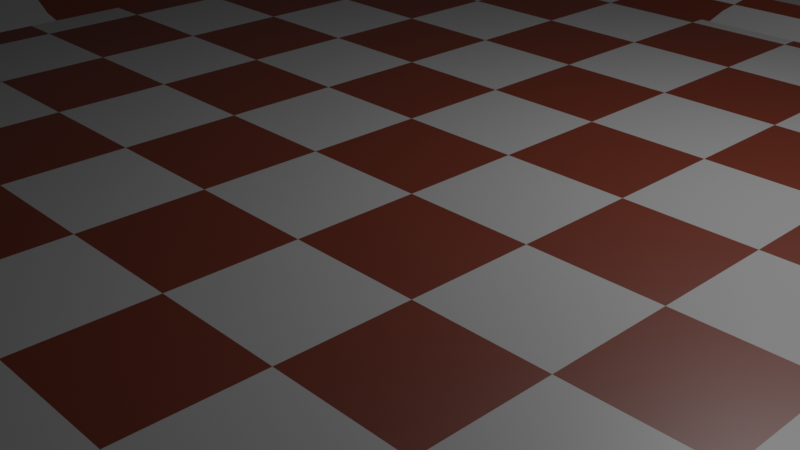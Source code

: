 # Source: Board.blend  (saved by Blender 5.1.29; exported with 4.5.12 LTS)
import bpy
from mathutils import Matrix  # noqa: F401  (used for matrix-valued properties, if any)

bpy.ops.wm.read_factory_settings(use_empty=True)
scene = bpy.context.scene
scene.name = 'Scene'

# ---- collections
col_collection = bpy.data.collections.new('Collection'); scene.collection.children.link(col_collection)

# ---- materials (node trees are filled in below, after node groups)
mat_mdarkwood = bpy.data.materials.new('MDarkWood')
mat_mlightwood = bpy.data.materials.new('MLightWood')
mat_mmetal = bpy.data.materials.new('MMetal')
mat_mvelvet = bpy.data.materials.new('MVelvet')

# ---- material node trees
mat_mdarkwood.use_nodes = True; mat_mdarkwood.node_tree.nodes.clear()
_N = mat_mdarkwood.node_tree.nodes; _L = mat_mdarkwood.node_tree.links
n0 = _N.new('ShaderNodeBsdfPrincipled'); n0.name = 'Principled BSDF'; n0.location = (-200, 100)
n1 = _N.new('ShaderNodeOutputMaterial'); n1.name = 'Material Output'; n1.location = (200, 100)
n2 = _N.new('ShaderNodeMapping'); n2.name = 'Mapping'; n2.location = (-746, 62)
n3 = _N.new('ShaderNodeTexCoord'); n3.name = 'Texture Coordinate'; n3.location = (-926, 62)
n4 = _N.new('ShaderNodeTexChecker'); n4.name = 'Checker Texture'; n4.location = (-482, 33)
n4.inputs[1].default_value = (0.09084, 0.01298, 0.004777, 1.0)
n4.inputs[3].default_value = 9.8
_L.new(n0.outputs[0], n1.inputs[0])
_L.new(n3.outputs[2], n2.inputs[0])
_L.new(n2.outputs[0], n4.inputs[0])
_L.new(n4.outputs[0], n0.inputs[0])
n1.is_active_output = True
mat_mlightwood.use_nodes = True; mat_mlightwood.node_tree.nodes.clear()
_N = mat_mlightwood.node_tree.nodes; _L = mat_mlightwood.node_tree.links
n0 = _N.new('ShaderNodeBsdfPrincipled'); n0.name = 'Principled BSDF'; n0.location = (-200, 100)
n0.inputs[0].default_value = (1.0, 0.559, 0.4144, 1.0)
n1 = _N.new('ShaderNodeOutputMaterial'); n1.name = 'Material Output'; n1.location = (200, 100)
_L.new(n0.outputs[0], n1.inputs[0])
n1.is_active_output = True
mat_mmetal.use_nodes = True; mat_mmetal.node_tree.nodes.clear()
_N = mat_mmetal.node_tree.nodes; _L = mat_mmetal.node_tree.links
n0 = _N.new('ShaderNodeBsdfPrincipled'); n0.name = 'Principled BSDF'; n0.location = (-200, 100)
n0.inputs[0].default_value = (0.7793, 0.8, 0.0, 1.0)
n1 = _N.new('ShaderNodeOutputMaterial'); n1.name = 'Material Output'; n1.location = (200, 100)
_L.new(n0.outputs[0], n1.inputs[0])
n1.is_active_output = True
mat_mvelvet.use_nodes = True; mat_mvelvet.node_tree.nodes.clear()
_N = mat_mvelvet.node_tree.nodes; _L = mat_mvelvet.node_tree.links
n0 = _N.new('ShaderNodeBsdfPrincipled'); n0.name = 'Principled BSDF'; n0.location = (-200, 100)
n0.inputs[0].default_value = (0.8, 0.0, 0.009035, 1.0)
n1 = _N.new('ShaderNodeOutputMaterial'); n1.name = 'Material Output'; n1.location = (200, 100)
_L.new(n0.outputs[0], n1.inputs[0])
n1.is_active_output = True

# ---- world
world_world = bpy.data.worlds.new('World'); scene.world = world_world
world_world.use_nodes = True; world_world.node_tree.nodes.clear()
_N = world_world.node_tree.nodes; _L = world_world.node_tree.links
n0 = _N.new('ShaderNodeOutputWorld'); n0.name = 'World Output'; n0.location = (200, 100)
n1 = _N.new('ShaderNodeBackground'); n1.name = 'Background'; n1.location = (-200, 100)
n1.inputs[0].default_value = (0.05088, 0.05088, 0.05088, 1.0)
_L.new(n1.outputs[0], n0.inputs[0])
n0.is_active_output = True
world_world.color = (0.05088, 0.05088, 0.05088)
world_world.sun_shadow_jitter_overblur = 0.0

# ---- cameras
cam_camera = bpy.data.cameras.new('Camera')
cam_camera.clip_end = 100.0
cam_camera.ortho_scale = 7.314

# ---- lights
light_light = bpy.data.lights.new('Light', 'POINT')
light_light.energy = 1000.0
light_light.shadow_soft_size = 0.1

# ---- meshes
me_plane = bpy.data.meshes.new('Plane')
me_plane.from_pydata([(-4.359, -5.55, 0.0), (4.367, -5.55, 0.0), (-4.359, 5.37, 0.0), (4.367, 5.37, 0.0), (-1.514, -5.155, -0.09129), (-4.031, -5.155, -0.09129), (-4.031, 4.974, 0.0), (-4.031, -5.155, 0.0), (4.04, -5.155, 0.0), (4.04, 4.974, 0.0), (-1.45, -5.55, 0.0), (1.459, -5.55, 0.0), (1.459, 5.37, 0.0), (-1.45, 5.37, 0.0), (1.199, -5.155, -0.09129), (-1.302, -5.155, -0.09129), (1.449, -5.155, 0.0), (1.199, -5.155, 0.0), (1.371, -5.294, 0.0), (1.199, 4.974, 0.0), (1.449, 4.974, 0.0), (1.371, 5.114, 0.0), (1.449, 4.974, -0.09129), (4.04, 4.974, -0.09129), (-1.302, -5.155, 0.0), (-1.514, -5.155, 0.0), (-1.422, -5.282, 0.0), (-1.514, 4.974, 0.0), (-1.302, 4.974, 0.0), (-1.422, 5.101, 0.0), (1.449, -5.155, -0.09129), (4.04, -5.155, -0.09129), (4.367, 1.793, 0.0), (4.367, 1.535, 0.0), (-4.359, 1.535, 0.0), (-4.359, 1.793, 0.0), (4.04, 1.666, 0.0), (4.04, 1.408, 0.0), (-4.031, 1.408, 0.0), (-4.031, 1.666, 0.0), (1.449, 1.408, 0.0), (1.449, 1.665, 0.0), (1.199, 1.665, 0.0), (1.199, 1.408, 0.0), (-1.302, 1.408, 0.0), (-1.302, 1.665, 0.0), (-1.514, 1.665, 0.0), (-1.514, 1.408, 0.0), (4.367, -1.9, 0.0), (4.367, -2.233, 0.0), (-4.359, -2.233, 0.0), (-4.359, -1.9, 0.0), (4.04, -1.757, 0.0), (4.04, -2.09, 0.0), (-4.031, -2.09, 0.0), (-4.031, -1.757, 0.0), (1.199, -1.758, 0.0), (1.199, -2.089, 0.0), (1.449, -2.089, 0.0), (1.449, -1.758, 0.0), (-1.514, -1.758, 0.0), (-1.514, -2.089, 0.0), (-1.302, -2.089, 0.0), (-1.302, -1.758, 0.0), (-4.031, 4.974, -0.09129), (-1.514, 4.974, -0.09129), (1.199, 4.974, -0.09129), (-1.302, 4.974, -0.09129), (1.449, 1.408, -0.09129), (4.04, 1.408, -0.09129), (4.04, 1.666, -0.09129), (1.449, 1.665, -0.09129), (-1.302, 1.408, -0.09129), (1.199, 1.408, -0.09129), (1.199, 1.665, -0.09129), (-1.302, 1.665, -0.09129), (-4.031, 1.408, -0.09129), (-1.514, 1.408, -0.09129), (-1.514, 1.665, -0.09129), (-4.031, 1.666, -0.09129), (4.04, -1.757, -0.09129), (1.449, -1.758, -0.09129), (1.449, -2.089, -0.09129), (4.04, -2.09, -0.09129), (1.199, -1.758, -0.09129), (-1.302, -1.758, -0.09129), (-1.302, -2.089, -0.09129), (1.199, -2.089, -0.09129), (-1.514, -1.758, -0.09129), (-4.031, -1.757, -0.09129), (-4.031, -2.09, -0.09129), (-1.514, -2.089, -0.09129), (-4.359, -5.55, -0.1226), (4.367, -5.55, -0.1226), (-4.359, 5.37, -0.1226), (4.367, 5.37, -0.1226), (-1.45, -5.55, -0.1226), (1.459, -5.55, -0.1226), (1.459, 5.37, -0.1226), (-1.45, 5.37, -0.1226), (4.367, 1.793, -0.1226), (4.367, 1.535, -0.1226), (-4.359, 1.535, -0.1226), (-4.359, 1.793, -0.1226), (4.367, -1.9, -0.1226), (4.367, -2.233, -0.1226), (-4.359, -2.233, -0.1226), (-4.359, -1.9, -0.1226), (-6.965, -6.775, -0.1226), (6.973, -6.775, -0.1226), (-6.965, 6.62, -0.1226), (6.973, 6.62, -0.1226), (-2.319, -6.775, -0.1226), (2.327, -6.775, -0.1226), (2.327, 6.62, -0.1226), (-2.319, 6.62, -0.1226), (6.973, 2.232, -0.1226), (6.973, 1.916, -0.1226), (-6.965, 1.916, -0.1226), (-6.965, 2.232, -0.1226), (6.973, -2.298, -0.1226), (6.973, -2.706, -0.1226), (-6.965, -2.706, -0.1226), (-6.965, -2.298, -0.1226), (-6.965, -6.775, 0.009493), (6.973, -6.775, 0.009493), (-6.965, 6.62, 0.009493), (6.973, 6.62, 0.009493), (-2.319, -6.775, 0.009493), (2.327, -6.775, 0.009493), (2.327, 6.62, 0.009493), (-2.319, 6.62, 0.009493), (6.973, 2.232, 0.009493), (6.973, 1.916, 0.009493), (-6.965, 1.916, 0.009493), (-6.965, 2.232, 0.009493), (6.973, -2.298, 0.009493), (6.973, -2.706, 0.009493), (-6.965, -2.706, 0.009493), (-6.965, -2.298, 0.009493), (-7.22, -7.018, 0.009493), (7.229, -7.018, 0.009493), (-7.22, 6.868, 0.009493), (7.229, 6.868, 0.009493), (-2.404, -7.018, 0.009493), (2.412, -7.018, 0.009493), (2.412, 6.868, 0.009493), (-2.404, 6.868, 0.009493), (7.229, 2.319, 0.009493), (7.229, 1.991, 0.009493), (-7.22, 1.991, 0.009493), (-7.22, 2.319, 0.009493), (7.229, -2.377, 0.009493), (7.229, -2.8, 0.009493), (-7.22, -2.8, 0.009493), (-7.22, -2.377, 0.009493), (5.789, 5.469, -0.5817), (-1.924, -5.648, -0.5817), (1.932, -5.648, -0.5817), (1.932, 5.469, -0.5817), (7.229, -7.018, -0.5817), (-1.924, 5.469, -0.5817), (5.789, 1.828, -0.5817), (5.789, 1.565, -0.5817), (-5.78, 1.565, -0.5817), (-5.78, 1.828, -0.5817), (5.789, -1.932, -0.5817), (5.789, -2.271, -0.5817), (-7.22, -7.018, -0.5817), (-5.78, -2.271, -0.5817), (-5.78, -1.932, -0.5817), (-5.78, -5.648, -0.5817), (5.789, -5.648, -0.5817), (-7.22, -2.377, -0.5817), (-7.22, -2.8, -0.5817), (7.229, -2.8, -0.5817), (7.229, -2.377, -0.5817), (-7.22, 2.319, -0.5817), (-7.22, 1.991, -0.5817), (7.229, 1.991, -0.5817), (7.229, 2.319, -0.5817), (-2.404, 6.868, -0.5817), (2.412, 6.868, -0.5817), (2.412, -7.018, -0.5817), (-2.404, -7.018, -0.5817), (7.229, 6.868, -0.5817), (-7.22, 6.868, -0.5817), (-7.01, -6.808, 0.01673), (7.019, -6.808, 0.01673), (-7.01, 6.658, 0.01673), (7.019, 6.658, 0.01673), (-7.22, -7.018, 0.8948), (7.229, -7.018, 0.8948), (-7.22, 6.868, 0.8948), (7.229, 6.868, 0.8948), (6.1, 5.783, 1.106), (-6.091, 5.783, 1.106), (6.1, -5.933, 1.106), (-6.091, -5.933, 1.106), (-5.78, 5.469, -0.5817), (-7.22, -7.018, 0.01673), (7.229, -7.018, 0.01673), (7.229, 6.868, 0.01673), (-7.22, 6.868, 0.01673), (-6.838, -6.74, 0.7654), (6.586, -6.74, 0.7654), (6.586, 6.144, 0.7654), (-6.838, 6.144, 0.7654), (5.143, 4.863, 1.075), (-5.135, 4.863, 1.075), (5.143, -5.014, 1.075), (-5.135, -5.014, 1.075), (-6.091, 5.783, 1.312), (-6.091, -5.933, 1.312), (6.1, 5.783, 1.312), (6.1, -5.933, 1.312), (-5.135, 4.863, 1.063), (-5.135, -5.014, 1.063), (5.143, 4.863, 1.063), (5.143, -5.014, 1.063)], [], [(16, 8, 31, 30), (85, 84, 73, 72), (16, 17, 18), (19, 20, 21), (30, 31, 83, 82), (8, 16, 18, 11, 1), (64, 79, 78, 65), (21, 20, 9, 3, 12), (24, 25, 26), (27, 28, 29), (71, 70, 23, 22), (76, 89, 88, 77), (90, 5, 4, 91), (26, 25, 7, 0, 10), (18, 17, 24, 26, 10, 11), (6, 27, 29, 13, 2), (29, 28, 19, 21, 12, 13), (37, 33, 32, 36), (39, 35, 34, 38), (41, 42, 43, 40), (40, 37, 36, 41), (45, 46, 47, 44), (44, 43, 42, 45), (38, 47, 46, 39), (9, 36, 32, 3), (24, 17, 14, 15), (46, 27, 65, 78), (39, 6, 2, 35), (43, 44, 72, 73), (15, 14, 87, 86), (55, 60, 88, 89), (81, 80, 69, 68), (75, 74, 66, 67), (41, 20, 19, 42), (60, 47, 77, 88), (61, 54, 90, 91), (56, 43, 73, 84), (45, 28, 27, 46), (53, 49, 48, 52), (55, 51, 50, 54), (57, 58, 59, 56), (52, 59, 58, 53), (61, 62, 63, 60), (56, 63, 62, 57), (60, 55, 54, 61), (53, 8, 1, 49), (37, 52, 48, 33), (7, 54, 50, 0), (55, 38, 34, 51), (57, 62, 86, 87), (20, 41, 71, 22), (25, 61, 91, 4), (63, 56, 84, 85), (59, 40, 43, 56), (16, 58, 57, 17), (40, 59, 81, 68), (6, 39, 79, 64), (63, 44, 47, 60), (24, 62, 61, 25), (45, 42, 74, 75), (17, 57, 87, 14), (8, 53, 83, 31), (47, 38, 76, 77), (62, 24, 15, 86), (39, 46, 78, 79), (9, 20, 22, 23), (44, 63, 85, 72), (42, 19, 66, 74), (52, 37, 69, 80), (7, 25, 4, 5), (36, 9, 23, 70), (28, 45, 75, 67), (59, 52, 80, 81), (54, 7, 5, 90), (27, 6, 64, 65), (53, 58, 82, 83), (37, 40, 68, 69), (38, 55, 89, 76), (19, 28, 67, 66), (41, 36, 70, 71), (58, 16, 30, 82), (33, 48, 104, 101), (10, 0, 92, 96), (0, 50, 106, 92), (34, 35, 103, 102), (11, 10, 96, 97), (35, 2, 94, 103), (1, 11, 97, 93), (50, 51, 107, 106), (12, 3, 95, 98), (51, 34, 102, 107), (2, 13, 99, 94), (3, 32, 100, 95), (13, 12, 98, 99), (49, 1, 93, 105), (32, 33, 101, 100), (48, 49, 105, 104), (97, 96, 112, 113), (106, 107, 123, 122), (98, 95, 111, 114), (105, 93, 109, 121), (99, 98, 114, 115), (101, 104, 120, 117), (100, 101, 117, 116), (92, 106, 122, 108), (102, 103, 119, 118), (93, 97, 113, 109), (107, 102, 118, 123), (95, 100, 116, 111), (94, 99, 115, 110), (103, 94, 110, 119), (96, 92, 108, 112), (104, 105, 121, 120), (111, 116, 132, 127), (110, 115, 131, 126), (119, 110, 126, 135), (112, 108, 124, 128), (120, 121, 137, 136), (113, 112, 128, 129), (122, 123, 139, 138), (114, 111, 127, 130), (121, 109, 125, 137), (115, 114, 130, 131), (117, 120, 136, 133), (116, 117, 133, 132), (108, 122, 138, 124), (118, 119, 135, 134), (109, 113, 129, 125), (123, 118, 134, 139), (133, 136, 152, 149), (132, 133, 149, 148), (124, 138, 154, 140), (134, 135, 151, 150), (125, 129, 145, 141), (139, 134, 150, 155), (127, 132, 148, 143), (126, 131, 147, 142), (135, 126, 142, 151), (128, 124, 140, 144), (136, 137, 153, 152), (129, 128, 144, 145), (138, 139, 155, 154), (130, 127, 143, 146), (137, 125, 141, 153), (131, 130, 146, 147), (168, 174, 169, 171), (178, 177, 165, 164), (173, 178, 164, 170), (184, 168, 171, 157), (185, 180, 162, 156), (177, 186, 199, 165), (176, 175, 167, 166), (186, 181, 161, 199), (153, 141, 160, 175), (174, 173, 170, 169), (182, 185, 156, 159), (175, 160, 172, 167), (160, 183, 158, 172), (181, 182, 159, 161), (146, 143, 185, 182), (179, 176, 166, 163), (183, 184, 157, 158), (180, 179, 163, 162), (154, 155, 173, 174), (145, 144, 184, 183), (152, 153, 175, 176), (144, 140, 168, 184), (151, 142, 186, 177), (142, 147, 181, 186), (143, 148, 180, 185), (155, 150, 178, 173), (141, 145, 183, 160), (150, 151, 177, 178), (140, 154, 174, 168), (148, 149, 179, 180), (149, 152, 176, 179), (147, 146, 182, 181), (203, 200, 191, 193), (196, 198, 197, 195), (191, 192, 197, 198), (200, 201, 192, 191), (193, 191, 198, 196), (194, 193, 196, 195), (201, 202, 194, 192), (192, 194, 195, 197), (202, 203, 193, 194), (189, 190, 206, 207), (187, 188, 201, 200), (190, 189, 203, 202), (188, 190, 202, 201), (189, 187, 200, 203), (204, 207, 206, 205), (190, 188, 205, 206), (188, 187, 204, 205), (187, 189, 207, 204), (196, 198, 213, 212), (197, 195, 214, 215), (209, 208, 218, 216), (210, 211, 217, 219), (209, 211, 210, 208), (214, 212, 216, 218), (215, 214, 218, 219), (212, 213, 217, 216), (213, 215, 219, 217), (208, 210, 219, 218), (211, 209, 216, 217), (198, 197, 215, 213), (195, 196, 212, 214)])
me_plane.polygons.foreach_set('material_index', [2, 1, 2, 2, 1, 2, 1, 2, 2, 2, 1, 1, 1, 2, 2, 2, 2, 2, 2, 2, 2, 2, 2, 2, 2, 2, 2, 2, 2, 1, 2, 1, 1, 2, 2, 2, 2, 2, 2, 2, 2, 2, 2, 2, 2, 2, 2, 2, 2, 2, 2, 2, 2, 2, 2, 2, 2, 2, 2, 2, 2, 2, 2, 2, 2, 2, 2, 2, 2, 2, 2, 2, 2, 2, 2, 2, 2, 2, 2, 2, 2, 2, 2, 2, 2, 2, 2, 2, 2, 2, 2, 2, 2, 2, 2, 2, 2, 1, 1, 1, 1, 1, 1, 1, 1, 1, 1, 1, 1, 1, 1, 1, 1, 2, 2, 2, 2, 2, 2, 2, 2, 2, 2, 2, 2, 2, 2, 2, 2, 2, 2, 2, 2, 2, 2, 2, 2, 2, 2, 2, 2, 2, 2, 2, 2, 0, 0, 0, 0, 0, 0, 0, 0, 0, 0, 0, 0, 0, 0, 0, 0, 0, 0, 0, 0, 0, 0, 0, 0, 0, 0, 0, 0, 0, 0, 0, 0, 0, 0, 0, 0, 0, 0, 0, 0, 0, 3, 0, 0, 0, 0, 3, 3, 3, 3, 0, 0, 0, 0, 0, 0, 0, 0, 0, 0, 0, 0, 0])
_uv = me_plane.uv_layers.new(name='UVMap')
_uv.uv.foreach_set('vector', [0.6683, 0.0362, 0.9625, 0.0362, 0.9625, 0.0362, 0.6683, 0.0362, 0.3578, 0.3473, 0.6396, 0.3473, 0.6396, 0.6372, 0.3578, 0.6372, 0.6683, 0.0362, 0.6397, 0.0362, 0.6586, 0.02345, 0.6396, 0.9638, 0.6684, 0.9638, 0.6586, 0.9765, 0.6683, 0.0362, 0.9625, 0.0362, 0.9625, 0.3169, 0.6683, 0.3169, 0.9625, 0.0362, 0.6683, 0.0362, 0.6586, 0.02345, 0.6667, 0.0, 1.0, 0.0, 0.03754, 0.9638, 0.03754, 0.6608, 0.3334, 0.6608, 0.3334, 0.9638, 0.6586, 0.9765, 0.6684, 0.9638, 0.9625, 0.9638, 1.0, 1.0, 0.6667, 1.0, 0.3578, 0.0362, 0.3335, 0.0362, 0.3418, 0.02457, 0.3334, 0.9638, 0.3579, 0.9638, 0.3418, 0.9754, 0.6683, 0.6608, 0.9625, 0.6608, 0.9625, 0.9638, 0.6684, 0.9638, 0.03754, 0.6372, 0.03754, 0.3473, 0.3334, 0.3473, 0.3334, 0.6372, 0.03754, 0.3169, 0.03754, 0.0362, 0.3335, 0.0362, 0.3334, 0.3169, 0.3418, 0.02457, 0.3335, 0.0362, 0.03754, 0.0362, 0.0, 0.0, 0.3333, 0.0, 0.6586, 0.02345, 0.6397, 0.0362, 0.3578, 0.0362, 0.3418, 0.02457, 0.3333, 0.0, 0.6667, 0.0, 0.03754, 0.9638, 0.3334, 0.9638, 0.3418, 0.9754, 0.3333, 1.0, 0.0, 1.0, 0.3418, 0.9754, 0.3579, 0.9638, 0.6396, 0.9638, 0.6586, 0.9765, 0.6667, 1.0, 0.3333, 1.0, 0.9625, 0.6372, 1.0, 0.6488, 1.0, 0.6724, 0.9625, 0.6608, 0.03754, 0.6608, 0.0, 0.6724, 0.0, 0.6488, 0.03754, 0.6372, 0.6683, 0.6608, 0.6396, 0.6608, 0.6396, 0.6372, 0.6683, 0.6372, 0.6683, 0.6372, 0.9625, 0.6372, 0.9625, 0.6608, 0.6683, 0.6608, 0.3578, 0.6608, 0.3334, 0.6608, 0.3334, 0.6372, 0.3578, 0.6372, 0.3578, 0.6372, 0.6396, 0.6372, 0.6396, 0.6608, 0.3578, 0.6608, 0.03754, 0.6372, 0.3334, 0.6372, 0.3334, 0.6608, 0.03754, 0.6608, 0.9625, 0.9638, 0.9625, 0.6608, 1.0, 0.6724, 1.0, 1.0, 0.3578, 0.0362, 0.6397, 0.0362, 0.6397, 0.0362, 0.3578, 0.0362, 0.3334, 0.6608, 0.3334, 0.9638, 0.3334, 0.9638, 0.3334, 0.6608, 0.03754, 0.6608, 0.03754, 0.9638, 0.0, 1.0, 0.0, 0.6724, 0.6396, 0.6372, 0.3578, 0.6372, 0.3578, 0.6372, 0.6396, 0.6372, 0.3578, 0.0362, 0.6397, 0.0362, 0.6396, 0.317, 0.3578, 0.317, 0.03754, 0.3473, 0.3334, 0.3473, 0.3334, 0.3473, 0.03754, 0.3473, 0.6683, 0.3473, 0.9625, 0.3473, 0.9625, 0.6372, 0.6683, 0.6372, 0.3578, 0.6608, 0.6396, 0.6608, 0.6396, 0.9638, 0.3579, 0.9638, 0.6683, 0.6608, 0.6684, 0.9638, 0.6396, 0.9638, 0.6396, 0.6608, 0.3334, 0.3473, 0.3334, 0.6372, 0.3334, 0.6372, 0.3334, 0.3473, 0.3334, 0.3169, 0.03754, 0.3169, 0.03754, 0.3169, 0.3334, 0.3169, 0.6396, 0.3473, 0.6396, 0.6372, 0.6396, 0.6372, 0.6396, 0.3473, 0.3578, 0.6608, 0.3579, 0.9638, 0.3334, 0.9638, 0.3334, 0.6608, 0.9625, 0.3169, 1.0, 0.3038, 1.0, 0.3342, 0.9625, 0.3473, 0.03754, 0.3473, 0.0, 0.3342, 0.0, 0.3038, 0.03754, 0.3169, 0.6396, 0.317, 0.6683, 0.3169, 0.6683, 0.3473, 0.6396, 0.3473, 0.9625, 0.3473, 0.6683, 0.3473, 0.6683, 0.3169, 0.9625, 0.3169, 0.3334, 0.3169, 0.3578, 0.317, 0.3578, 0.3473, 0.3334, 0.3473, 0.6396, 0.3473, 0.3578, 0.3473, 0.3578, 0.317, 0.6396, 0.317, 0.3334, 0.3473, 0.03754, 0.3473, 0.03754, 0.3169, 0.3334, 0.3169, 0.9625, 0.3169, 0.9625, 0.0362, 1.0, 0.0, 1.0, 0.3038, 0.9625, 0.6372, 0.9625, 0.3473, 1.0, 0.3342, 1.0, 0.6488, 0.03754, 0.0362, 0.03754, 0.3169, 0.0, 0.3038, 0.0, 0.0, 0.03754, 0.3473, 0.03754, 0.6372, 0.0, 0.6488, 0.0, 0.3342, 0.6396, 0.317, 0.3578, 0.317, 0.3578, 0.317, 0.6396, 0.317, 0.6684, 0.9638, 0.6683, 0.6608, 0.6683, 0.6608, 0.6684, 0.9638, 0.3335, 0.0362, 0.3334, 0.3169, 0.3334, 0.3169, 0.3335, 0.0362, 0.3578, 0.3473, 0.6396, 0.3473, 0.6396, 0.3473, 0.3578, 0.3473, 0.6683, 0.3473, 0.6683, 0.6372, 0.6396, 0.6372, 0.6396, 0.3473, 0.6683, 0.0362, 0.6683, 0.3169, 0.6396, 0.317, 0.6397, 0.0362, 0.6683, 0.6372, 0.6683, 0.3473, 0.6683, 0.3473, 0.6683, 0.6372, 0.03754, 0.9638, 0.03754, 0.6608, 0.03754, 0.6608, 0.03754, 0.9638, 0.3578, 0.3473, 0.3578, 0.6372, 0.3334, 0.6372, 0.3334, 0.3473, 0.3578, 0.0362, 0.3578, 0.317, 0.3334, 0.3169, 0.3335, 0.0362, 0.3578, 0.6608, 0.6396, 0.6608, 0.6396, 0.6608, 0.3578, 0.6608, 0.6397, 0.0362, 0.6396, 0.317, 0.6396, 0.317, 0.6397, 0.0362, 0.9625, 0.0362, 0.9625, 0.3169, 0.9625, 0.3169, 0.9625, 0.0362, 0.3334, 0.6372, 0.03754, 0.6372, 0.03754, 0.6372, 0.3334, 0.6372, 0.3578, 0.317, 0.3578, 0.0362, 0.3578, 0.0362, 0.3578, 0.317, 0.03754, 0.6608, 0.3334, 0.6608, 0.3334, 0.6608, 0.03754, 0.6608, 0.9625, 0.9638, 0.6684, 0.9638, 0.6684, 0.9638, 0.9625, 0.9638, 0.3578, 0.6372, 0.3578, 0.3473, 0.3578, 0.3473, 0.3578, 0.6372, 0.6396, 0.6608, 0.6396, 0.9638, 0.6396, 0.9638, 0.6396, 0.6608, 0.9625, 0.3473, 0.9625, 0.6372, 0.9625, 0.6372, 0.9625, 0.3473, 0.03754, 0.0362, 0.3335, 0.0362, 0.3335, 0.0362, 0.03754, 0.0362, 0.9625, 0.6608, 0.9625, 0.9638, 0.9625, 0.9638, 0.9625, 0.6608, 0.3579, 0.9638, 0.3578, 0.6608, 0.3578, 0.6608, 0.3579, 0.9638, 0.6683, 0.3473, 0.9625, 0.3473, 0.9625, 0.3473, 0.6683, 0.3473, 0.03754, 0.3169, 0.03754, 0.0362, 0.03754, 0.0362, 0.03754, 0.3169, 0.3334, 0.9638, 0.03754, 0.9638, 0.03754, 0.9638, 0.3334, 0.9638, 0.9625, 0.3169, 0.6683, 0.3169, 0.6683, 0.3169, 0.9625, 0.3169, 0.9625, 0.6372, 0.6683, 0.6372, 0.6683, 0.6372, 0.9625, 0.6372, 0.03754, 0.6372, 0.03754, 0.3473, 0.03754, 0.3473, 0.03754, 0.6372, 0.6396, 0.9638, 0.3579, 0.9638, 0.3579, 0.9638, 0.6396, 0.9638, 0.6683, 0.6608, 0.9625, 0.6608, 0.9625, 0.6608, 0.6683, 0.6608, 0.6683, 0.3169, 0.6683, 0.0362, 0.6683, 0.0362, 0.6683, 0.3169, 1.0, 0.6488, 1.0, 0.3342, 1.0, 0.3342, 1.0, 0.6488, 0.3333, 0.0, 0.0, 0.0, 0.0, 0.0, 0.3333, 0.0, 0.0, 0.0, 0.0, 0.3038, 0.0, 0.3038, 0.0, 0.0, 0.0, 0.6488, 0.0, 0.6724, 0.0, 0.6724, 0.0, 0.6488, 0.6667, 0.0, 0.3333, 0.0, 0.3333, 0.0, 0.6667, 0.0, 0.0, 0.6724, 0.0, 1.0, 0.0, 1.0, 0.0, 0.6724, 1.0, 0.0, 0.6667, 0.0, 0.6667, 0.0, 1.0, 0.0, 0.0, 0.3038, 0.0, 0.3342, 0.0, 0.3342, 0.0, 0.3038, 0.6667, 1.0, 1.0, 1.0, 1.0, 1.0, 0.6667, 1.0, 0.0, 0.3342, 0.0, 0.6488, 0.0, 0.6488, 0.0, 0.3342, 0.0, 1.0, 0.3333, 1.0, 0.3333, 1.0, 0.0, 1.0, 1.0, 1.0, 1.0, 0.6724, 1.0, 0.6724, 1.0, 1.0, 0.3333, 1.0, 0.6667, 1.0, 0.6667, 1.0, 0.3333, 1.0, 1.0, 0.3038, 1.0, 0.0, 1.0, 0.0, 1.0, 0.3038, 1.0, 0.6724, 1.0, 0.6488, 1.0, 0.6488, 1.0, 0.6724, 1.0, 0.3342, 1.0, 0.3038, 1.0, 0.3038, 1.0, 0.3342, 0.6667, 0.0, 0.3333, 0.0, 0.3333, 0.0, 0.6667, 0.0, 0.0, 0.3038, 0.0, 0.3342, 0.0, 0.3342, 0.0, 0.3038, 0.6667, 1.0, 1.0, 1.0, 1.0, 1.0, 0.6667, 1.0, 1.0, 0.3038, 1.0, 0.0, 1.0, 0.0, 1.0, 0.3038, 0.3333, 1.0, 0.6667, 1.0, 0.6667, 1.0, 0.3333, 1.0, 1.0, 0.6488, 1.0, 0.3342, 1.0, 0.3342, 1.0, 0.6488, 1.0, 0.6724, 1.0, 0.6488, 1.0, 0.6488, 1.0, 0.6724, 0.0, 0.0, 0.0, 0.3038, 0.0, 0.3038, 0.0, 0.0, 0.0, 0.6488, 0.0, 0.6724, 0.0, 0.6724, 0.0, 0.6488, 1.0, 0.0, 0.6667, 0.0, 0.6667, 0.0, 1.0, 0.0, 0.0, 0.3342, 0.0, 0.6488, 0.0, 0.6488, 0.0, 0.3342, 1.0, 1.0, 1.0, 0.6724, 1.0, 0.6724, 1.0, 1.0, 0.0, 1.0, 0.3333, 1.0, 0.3333, 1.0, 0.0, 1.0, 0.0, 0.6724, 0.0, 1.0, 0.0, 1.0, 0.0, 0.6724, 0.3333, 0.0, 0.0, 0.0, 0.0, 0.0, 0.3333, 0.0, 1.0, 0.3342, 1.0, 0.3038, 1.0, 0.3038, 1.0, 0.3342, 1.0, 1.0, 1.0, 0.6724, 1.0, 0.6724, 1.0, 1.0, 0.0, 1.0, 0.3333, 1.0, 0.3333, 1.0, 0.0, 1.0, 0.0, 0.6724, 0.0, 1.0, 0.0, 1.0, 0.0, 0.6724, 0.3333, 0.0, 0.0, 0.0, 0.0, 0.0, 0.3333, 0.0, 1.0, 0.3342, 1.0, 0.3038, 1.0, 0.3038, 1.0, 0.3342, 0.6667, 0.0, 0.3333, 0.0, 0.3333, 0.0, 0.6667, 0.0, 0.0, 0.3038, 0.0, 0.3342, 0.0, 0.3342, 0.0, 0.3038, 0.6667, 1.0, 1.0, 1.0, 1.0, 1.0, 0.6667, 1.0, 1.0, 0.3038, 1.0, 0.0, 1.0, 0.0, 1.0, 0.3038, 0.3333, 1.0, 0.6667, 1.0, 0.6667, 1.0, 0.3333, 1.0, 1.0, 0.6488, 1.0, 0.3342, 1.0, 0.3342, 1.0, 0.6488, 1.0, 0.6724, 1.0, 0.6488, 1.0, 0.6488, 1.0, 0.6724, 0.0, 0.0, 0.0, 0.3038, 0.0, 0.3038, 0.0, 0.0, 0.0, 0.6488, 0.0, 0.6724, 0.0, 0.6724, 0.0, 0.6488, 1.0, 0.0, 0.6667, 0.0, 0.6667, 0.0, 1.0, 0.0, 0.0, 0.3342, 0.0, 0.6488, 0.0, 0.6488, 0.0, 0.3342, 1.0, 0.6488, 1.0, 0.3342, 1.0, 0.3342, 1.0, 0.6488, 1.0, 0.6724, 1.0, 0.6488, 1.0, 0.6488, 1.0, 0.6724, 0.0, 0.0, 0.0, 0.3038, 0.0, 0.3038, 0.0, 0.0, 0.0, 0.6488, 0.0, 0.6724, 0.0, 0.6724, 0.0, 0.6488, 1.0, 0.0, 0.6667, 0.0, 0.6667, 0.0, 1.0, 0.0, 0.0, 0.3342, 0.0, 0.6488, 0.0, 0.6488, 0.0, 0.3342, 1.0, 1.0, 1.0, 0.6724, 1.0, 0.6724, 1.0, 1.0, 0.0, 1.0, 0.3333, 1.0, 0.3333, 1.0, 0.0, 1.0, 0.0, 0.6724, 0.0, 1.0, 0.0, 1.0, 0.0, 0.6724, 0.3333, 0.0, 0.0, 0.0, 0.0, 0.0, 0.3333, 0.0, 1.0, 0.3342, 1.0, 0.3038, 1.0, 0.3038, 1.0, 0.3342, 0.6667, 0.0, 0.3333, 0.0, 0.3333, 0.0, 0.6667, 0.0, 0.0, 0.3038, 0.0, 0.3342, 0.0, 0.3342, 0.0, 0.3038, 0.6667, 1.0, 1.0, 1.0, 1.0, 1.0, 0.6667, 1.0, 1.0, 0.3038, 1.0, 0.0, 1.0, 0.0, 1.0, 0.3038, 0.3333, 1.0, 0.6667, 1.0, 0.6667, 1.0, 0.3333, 1.0, 0.0, 0.0, 0.0, 0.3038, 0.0, 0.3038, 0.0, 0.0, 0.0, 0.6488, 0.0, 0.6724, 0.0, 0.6724, 0.0, 0.6488, 0.0, 0.3342, 0.0, 0.6488, 0.0, 0.6488, 0.0, 0.3342, 0.3333, 0.0, 0.0, 0.0, 0.0, 0.0, 0.3333, 0.0, 1.0, 1.0, 1.0, 0.6724, 1.0, 0.6724, 1.0, 1.0, 0.0, 0.6724, 0.0, 1.0, 0.0, 1.0, 0.0, 0.6724, 1.0, 0.3342, 1.0, 0.3038, 1.0, 0.3038, 1.0, 0.3342, 0.0, 1.0, 0.3333, 1.0, 0.3333, 1.0, 0.0, 1.0, 1.0, 0.3038, 1.0, 0.0, 1.0, 0.0, 1.0, 0.3038, 0.0, 0.3038, 0.0, 0.3342, 0.0, 0.3342, 0.0, 0.3038, 0.6667, 1.0, 1.0, 1.0, 1.0, 1.0, 0.6667, 1.0, 1.0, 0.3038, 1.0, 0.0, 1.0, 0.0, 1.0, 0.3038, 1.0, 0.0, 0.6667, 0.0, 0.6667, 0.0, 1.0, 0.0, 0.3333, 1.0, 0.6667, 1.0, 0.6667, 1.0, 0.3333, 1.0, 0.6667, 1.0, 1.0, 1.0, 1.0, 1.0, 0.6667, 1.0, 1.0, 0.6488, 1.0, 0.3342, 1.0, 0.3342, 1.0, 0.6488, 0.6667, 0.0, 0.3333, 0.0, 0.3333, 0.0, 0.6667, 0.0, 1.0, 0.6724, 1.0, 0.6488, 1.0, 0.6488, 1.0, 0.6724, 0.0, 0.3038, 0.0, 0.3342, 0.0, 0.3342, 0.0, 0.3038, 0.6667, 0.0, 0.3333, 0.0, 0.3333, 0.0, 0.6667, 0.0, 1.0, 0.3342, 1.0, 0.3038, 1.0, 0.3038, 1.0, 0.3342, 0.3333, 0.0, 0.0, 0.0, 0.0, 0.0, 0.3333, 0.0, 0.0, 0.6724, 0.0, 1.0, 0.0, 1.0, 0.0, 0.6724, 0.0, 1.0, 0.3333, 1.0, 0.3333, 1.0, 0.0, 1.0, 1.0, 1.0, 1.0, 0.6724, 1.0, 0.6724, 1.0, 1.0, 0.0, 0.3342, 0.0, 0.6488, 0.0, 0.6488, 0.0, 0.3342, 1.0, 0.0, 0.6667, 0.0, 0.6667, 0.0, 1.0, 0.0, 0.0, 0.6488, 0.0, 0.6724, 0.0, 0.6724, 0.0, 0.6488, 0.0, 0.0, 0.0, 0.3038, 0.0, 0.3038, 0.0, 0.0, 1.0, 0.6724, 1.0, 0.6488, 1.0, 0.6488, 1.0, 0.6724, 1.0, 0.6488, 1.0, 0.3342, 1.0, 0.3342, 1.0, 0.6488, 0.3333, 1.0, 0.6667, 1.0, 0.6667, 1.0, 0.3333, 1.0, 0.0, 1.0, 0.0, 0.0, 0.0, 0.0, 0.0, 1.0, 0.0, 1.0, 0.0, 0.0, 1.0, 0.0, 1.0, 1.0, 0.9363, 0.02744, 0.9363, 0.9999, 0.8708, 0.9252, 0.8658, 0.09412, 0.0, 0.0, 1.0, 0.0, 1.0, 0.0, 0.0, 0.0, 9.685e-05, 9.676e-05, 0.9363, 0.02744, 0.8658, 0.09412, 0.06566, 0.07484, 9.676e-05, 0.9726, 9.685e-05, 9.676e-05, 0.06566, 0.07484, 0.0706, 0.9059, 1.0, 0.0, 1.0, 1.0, 1.0, 1.0, 1.0, 0.0, 0.9363, 0.9999, 9.676e-05, 0.9726, 0.0706, 0.9059, 0.8708, 0.9252, 1.0, 1.0, 0.0, 1.0, 0.0, 1.0, 1.0, 1.0, 0.01453, 0.9849, 0.9855, 0.9849, 0.9855, 0.9849, 0.01453, 0.9849, 0.01453, 0.01512, 0.9855, 0.01512, 1.0, 0.0, 0.0, 0.0, 0.9855, 0.9849, 0.01453, 0.9849, 0.0, 1.0, 1.0, 1.0, 0.9855, 0.01512, 0.9855, 0.9849, 1.0, 1.0, 1.0, 0.0, 0.01453, 0.9849, 0.01453, 0.01512, 0.0, 0.0, 0.0, 1.0, 0.01453, 0.01512, 0.01453, 0.9849, 0.9855, 0.9849, 0.9855, 0.01512, 0.9855, 0.9849, 0.9855, 0.01512, 0.9855, 0.01512, 0.9855, 0.9849, 0.9855, 0.01512, 0.01453, 0.01512, 0.01453, 0.01512, 0.9855, 0.01512, 0.01453, 0.01512, 0.01453, 0.9849, 0.01453, 0.9849, 0.01453, 0.01512, 0.06566, 0.07484, 0.8658, 0.09412, 0.8532, 0.1107, 0.08266, 0.08786, 0.8708, 0.9252, 0.0706, 0.9059, 0.08324, 0.8893, 0.8538, 0.9121, 0.1449, 0.1631, 0.1556, 0.8259, 0.1549, 0.8268, 0.1439, 0.1624, 0.7915, 0.8369, 0.7808, 0.1741, 0.7815, 0.1732, 0.7925, 0.8376, 0.1449, 0.1631, 0.7808, 0.1741, 0.7915, 0.8369, 0.1556, 0.8259, 0.08324, 0.8893, 0.08266, 0.08786, 0.1439, 0.1624, 0.1549, 0.8268, 0.8538, 0.9121, 0.08324, 0.8893, 0.1549, 0.8268, 0.7925, 0.8376, 0.08266, 0.08786, 0.8532, 0.1107, 0.7815, 0.1732, 0.1439, 0.1624, 0.8532, 0.1107, 0.8538, 0.9121, 0.7925, 0.8376, 0.7815, 0.1732, 0.1556, 0.8259, 0.7915, 0.8369, 0.7925, 0.8376, 0.1549, 0.8268, 0.7808, 0.1741, 0.1449, 0.1631, 0.1439, 0.1624, 0.7815, 0.1732, 0.8658, 0.09412, 0.8708, 0.9252, 0.8538, 0.9121, 0.8532, 0.1107, 0.0706, 0.9059, 0.06566, 0.07484, 0.08266, 0.08786, 0.08324, 0.8893])
me_plane.materials.append(mat_mdarkwood)
me_plane.materials.append(mat_mlightwood)
me_plane.materials.append(mat_mmetal)
me_plane.materials.append(mat_mvelvet)
me_plane.update()
arm_armature = bpy.data.armatures.new('Armature')  # bones are not reproduced

# ---- objects
ob_light = bpy.data.objects.new('Light', light_light)
ob_camera = bpy.data.objects.new('Camera', cam_camera)
ob_ref_horizontal = bpy.data.objects.new('Ref_Horizontal', None)
ob_board = bpy.data.objects.new('Board', me_plane)
ob_ref_vertical = bpy.data.objects.new('Ref_Vertical', None)
ob_armature = bpy.data.objects.new('Armature', arm_armature)

# ---- transforms, parenting, visibility, modifiers, constraints
ob_light.location = (4.076, 1.005, 5.904)
ob_light.rotation_euler = (0.6503, 0.05522, 1.866)
ob_light.lock_rotations_4d = False
ob_light.empty_display_type = 'ARROWS'
ob_light.color = (0.0, 0.0, 0.0, 0.0)
ob_light.lineart.crease_threshold = 0.0
ob_camera.location = (7.359, -6.926, 4.958)
ob_camera.rotation_euler = (1.109, 0.0, 0.8149)
ob_camera.lock_rotations_4d = False
ob_camera.empty_display_type = 'ARROWS'
ob_camera.color = (0.0, 0.0, 0.0, 0.0)
ob_camera.display_type = 'WIRE'
ob_camera.lineart.crease_threshold = 0.0
ob_ref_horizontal.location = (-10.35, -9.815, -0.2516)
ob_ref_horizontal.scale = (10.0, 10.0, 3.0)
ob_ref_horizontal.empty_display_type = 'IMAGE'
ob_ref_horizontal.empty_display_size = 5.0
ob_board.location = (0.0, 0.0, 0.0)
_vg = ob_board.vertex_groups.new(name='Bone.Cover')
_vg.add([187, 188, 189, 190, 191, 192, 193, 194, 195, 196, 197, 198, 200, 201, 202, 203, 204, 205, 206, 207, 208, 209, 210, 211, 212, 213, 214, 215, 216, 217, 218, 219], 1.0, 'REPLACE')
_vg = ob_board.vertex_groups.new(name='Bone.Box')
_vg.add([0, 1, 2, 3, 4, 5, 6, 7, 8, 9, 10, 11, 12, 13, 14, 15, 16, 17, 18, 19, 20, 21, 22, 23, 24, 25, 26, 27, 28, 29, 30, 31, 32, 33, 34, 35, 36, 37, 38, 39, 40, 41, 42, 43, 44, 45, 46, 47, 48, 49, 50, 51, 52, 53, 54, 55, 56, 57, 58, 59, 60, 61, 62, 63, 64, 65, 66, 67, 68, 69, 70, 71, 72, 73, 74, 75, 76, 77, 78, 79, 80, 81, 82, 83, 84, 85, 86, 87, 88, 89, 90, 91, 92, 93, 94, 95, 96, 97, 98, 99, 100, 101, 102, 103, 104, 105, 106, 107, 108, 109, 110, 111, 112, 113, 114, 115, 116, 117, 118, 119, 120, 121, 122, 123, 124, 125, 126, 127, 128, 129, 130, 131, 132, 133, 134, 135, 136, 137, 138, 139, 140, 141, 142, 143, 144, 145, 146, 147, 148, 149, 150, 151, 152, 153, 154, 155, 156, 157, 158, 159, 160, 161, 162, 163, 164, 165, 166, 167, 168, 169, 170, 171, 172, 173, 174, 175, 176, 177, 178, 179, 180, 181, 182, 183, 184, 185, 186, 199], 1.0, 'REPLACE')
_m = ob_board.modifiers.new('Bevel', 'BEVEL')
_m.width = 0.02
_m.width_pct = 0.02
_m.segments = 2
_m = ob_board.modifiers.new('Armature', 'ARMATURE')
_m.object = ob_armature
_m.vertex_group = 'Bone.Cover'
ob_ref_vertical.location = (-10.35, -18.07, -9.801)
ob_ref_vertical.rotation_euler = (1.571, 0.0, 1.571)
ob_ref_vertical.scale = (10.0, 10.0, 3.0)
ob_ref_vertical.empty_display_type = 'IMAGE'
ob_ref_vertical.empty_display_size = 5.0
ob_armature.parent = ob_board
ob_armature.location = (0.004217, 6.868, -0.5817)
ob_armature.show_in_front = True

# ---- collection membership
col_collection.objects.link(ob_light)
col_collection.objects.link(ob_camera)
col_collection.objects.link(ob_ref_horizontal)
col_collection.objects.link(ob_board)
col_collection.objects.link(ob_ref_vertical)
col_collection.objects.link(ob_armature)

# ---- scene / render settings (as saved in the file)
scene.camera = ob_camera
scene.frame_start = 1; scene.frame_end = 250; scene.frame_set(0)
scene.render.engine = 'BLENDER_EEVEE_NEXT'
scene.render.bake_bias = 0.0
scene.render.bake_samples = 0
scene.cycles.sampling_pattern = 'TABULATED_SOBOL'
scene.eevee.use_volume_custom_range = False
bpy.context.view_layer.update()
